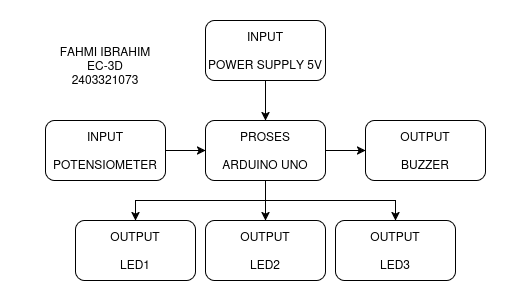

The diagram above was exported from draw.io. Its source (the exported page's mxGraphModel, read from the mxfile embedded in the PNG):
<mxGraphModel dx="1412" dy="781" grid="0" gridSize="10" guides="1" tooltips="1" connect="1" arrows="1" fold="1" page="1" pageScale="1" pageWidth="850" pageHeight="1100" math="0" shadow="0">
  <root>
    <mxCell id="0" />
    <mxCell id="1" parent="0" />
    <mxCell id="p1IepzGUd8G1rMpx9XE8-10" value="" style="edgeStyle=orthogonalEdgeStyle;rounded=0;orthogonalLoop=1;jettySize=auto;html=1;" edge="1" parent="1" source="p1IepzGUd8G1rMpx9XE8-1" target="p1IepzGUd8G1rMpx9XE8-2">
      <mxGeometry relative="1" as="geometry" />
    </mxCell>
    <mxCell id="p1IepzGUd8G1rMpx9XE8-1" value="&lt;div&gt;INPUT&lt;/div&gt;&lt;div&gt;&lt;br&gt;&lt;/div&gt;&lt;div&gt;POWER SUPPLY 5V&lt;/div&gt;" style="rounded=1;whiteSpace=wrap;html=1;" vertex="1" parent="1">
      <mxGeometry x="320" y="140" width="120" height="60" as="geometry" />
    </mxCell>
    <mxCell id="p1IepzGUd8G1rMpx9XE8-11" value="" style="edgeStyle=orthogonalEdgeStyle;rounded=0;orthogonalLoop=1;jettySize=auto;html=1;" edge="1" parent="1" source="p1IepzGUd8G1rMpx9XE8-2" target="p1IepzGUd8G1rMpx9XE8-5">
      <mxGeometry relative="1" as="geometry" />
    </mxCell>
    <mxCell id="p1IepzGUd8G1rMpx9XE8-12" style="edgeStyle=orthogonalEdgeStyle;rounded=0;orthogonalLoop=1;jettySize=auto;html=1;entryX=0.5;entryY=0;entryDx=0;entryDy=0;" edge="1" parent="1" source="p1IepzGUd8G1rMpx9XE8-2" target="p1IepzGUd8G1rMpx9XE8-4">
      <mxGeometry relative="1" as="geometry">
        <Array as="points">
          <mxPoint x="380" y="320" />
          <mxPoint x="250" y="320" />
        </Array>
      </mxGeometry>
    </mxCell>
    <mxCell id="p1IepzGUd8G1rMpx9XE8-13" style="edgeStyle=orthogonalEdgeStyle;rounded=0;orthogonalLoop=1;jettySize=auto;html=1;entryX=0.5;entryY=0;entryDx=0;entryDy=0;" edge="1" parent="1" source="p1IepzGUd8G1rMpx9XE8-2" target="p1IepzGUd8G1rMpx9XE8-6">
      <mxGeometry relative="1" as="geometry">
        <Array as="points">
          <mxPoint x="380" y="320" />
          <mxPoint x="510" y="320" />
        </Array>
      </mxGeometry>
    </mxCell>
    <mxCell id="p1IepzGUd8G1rMpx9XE8-14" style="edgeStyle=orthogonalEdgeStyle;rounded=0;orthogonalLoop=1;jettySize=auto;html=1;entryX=0;entryY=0.5;entryDx=0;entryDy=0;" edge="1" parent="1" source="p1IepzGUd8G1rMpx9XE8-2" target="p1IepzGUd8G1rMpx9XE8-7">
      <mxGeometry relative="1" as="geometry" />
    </mxCell>
    <mxCell id="p1IepzGUd8G1rMpx9XE8-2" value="&lt;div&gt;PROSES&lt;/div&gt;&lt;div&gt;&lt;br&gt;&lt;/div&gt;&lt;div&gt;ARDUINO UNO&lt;/div&gt;" style="rounded=1;whiteSpace=wrap;html=1;" vertex="1" parent="1">
      <mxGeometry x="320" y="240" width="120" height="60" as="geometry" />
    </mxCell>
    <mxCell id="p1IepzGUd8G1rMpx9XE8-9" value="" style="edgeStyle=orthogonalEdgeStyle;rounded=0;orthogonalLoop=1;jettySize=auto;html=1;" edge="1" parent="1" source="p1IepzGUd8G1rMpx9XE8-3" target="p1IepzGUd8G1rMpx9XE8-2">
      <mxGeometry relative="1" as="geometry" />
    </mxCell>
    <mxCell id="p1IepzGUd8G1rMpx9XE8-3" value="&lt;div&gt;INPUT&lt;/div&gt;&lt;div&gt;&lt;br&gt;&lt;/div&gt;&lt;div&gt;POTENSIOMETER&lt;/div&gt;" style="rounded=1;whiteSpace=wrap;html=1;" vertex="1" parent="1">
      <mxGeometry x="160" y="240" width="120" height="60" as="geometry" />
    </mxCell>
    <mxCell id="p1IepzGUd8G1rMpx9XE8-4" value="&lt;div&gt;OUTPUT&lt;/div&gt;&lt;div&gt;&lt;br&gt;&lt;/div&gt;&lt;div&gt;LED1&lt;/div&gt;" style="rounded=1;whiteSpace=wrap;html=1;" vertex="1" parent="1">
      <mxGeometry x="190" y="340" width="120" height="60" as="geometry" />
    </mxCell>
    <mxCell id="p1IepzGUd8G1rMpx9XE8-5" value="&lt;div&gt;OUTPUT&lt;/div&gt;&lt;div&gt;&lt;br&gt;&lt;/div&gt;&lt;div&gt;LED2&lt;/div&gt;" style="rounded=1;whiteSpace=wrap;html=1;" vertex="1" parent="1">
      <mxGeometry x="320" y="340" width="120" height="60" as="geometry" />
    </mxCell>
    <mxCell id="p1IepzGUd8G1rMpx9XE8-6" value="&lt;div&gt;OUTPUT&lt;/div&gt;&lt;div&gt;&lt;br&gt;&lt;/div&gt;&lt;div&gt;LED3&lt;/div&gt;" style="rounded=1;whiteSpace=wrap;html=1;" vertex="1" parent="1">
      <mxGeometry x="450" y="340" width="120" height="60" as="geometry" />
    </mxCell>
    <mxCell id="p1IepzGUd8G1rMpx9XE8-7" value="&lt;div&gt;OUTPUT&lt;/div&gt;&lt;div&gt;&lt;br&gt;&lt;/div&gt;&lt;div&gt;BUZZER&lt;/div&gt;" style="rounded=1;whiteSpace=wrap;html=1;" vertex="1" parent="1">
      <mxGeometry x="480" y="240" width="120" height="60" as="geometry" />
    </mxCell>
    <mxCell id="p1IepzGUd8G1rMpx9XE8-15" value="&lt;div&gt;FAHMI IBRAHIM&lt;/div&gt;&lt;div&gt;EC-3D&lt;/div&gt;&lt;div&gt;2403321073&lt;/div&gt;" style="text;html=1;whiteSpace=wrap;strokeColor=none;fillColor=none;align=center;verticalAlign=middle;rounded=0;" vertex="1" parent="1">
      <mxGeometry x="135" y="170" width="170" height="30" as="geometry" />
    </mxCell>
  </root>
</mxGraphModel>